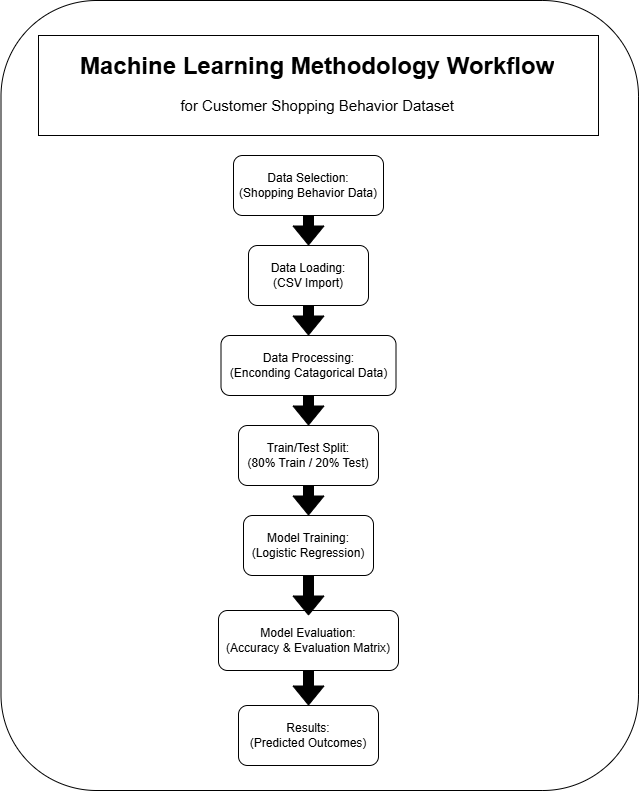

The diagram above was exported from draw.io. Its source (the exported page's mxGraphModel, read from the mxfile embedded in the PNG):
<mxGraphModel dx="1351" dy="2088" grid="1" gridSize="10" guides="1" tooltips="1" connect="1" arrows="1" fold="1" page="1" pageScale="1" pageWidth="827" pageHeight="1169" math="0" shadow="0">
  <root>
    <mxCell id="0" />
    <mxCell id="1" parent="0" />
    <mxCell id="hUEQd4L6zulOlEfMy0b4-18" parent="1" style="rounded=1;whiteSpace=wrap;html=1;rotation=-90;fillColor=light-dark(#FFFFFF,#88DBFF);" value="" vertex="1">
      <mxGeometry height="637.5" width="790" x="-33.75" y="51.25" as="geometry" />
    </mxCell>
    <mxCell id="_ziTHiUGkbXkLP5Qg15g-1" parent="1" style="rounded=1;whiteSpace=wrap;html=1;" value="Data Selection:&lt;br&gt;(Shopping Behavior Data)" vertex="1">
      <mxGeometry height="60" width="150" x="275" y="130" as="geometry" />
    </mxCell>
    <mxCell id="_ziTHiUGkbXkLP5Qg15g-3" parent="1" style="rounded=1;whiteSpace=wrap;html=1;" value="Data Loading:&lt;br&gt;(CSV Import)" vertex="1">
      <mxGeometry height="60" width="120" x="290" y="220" as="geometry" />
    </mxCell>
    <mxCell id="_ziTHiUGkbXkLP5Qg15g-4" edge="1" parent="1" source="_ziTHiUGkbXkLP5Qg15g-3" style="shape=flexArrow;endArrow=classic;html=1;rounded=0;exitX=0.5;exitY=1;exitDx=0;exitDy=0;entryX=0.5;entryY=0;entryDx=0;entryDy=0;fillColor=light-dark(default, #ffffff);" target="_ziTHiUGkbXkLP5Qg15g-5" value="">
      <mxGeometry height="50" relative="1" width="50" as="geometry">
        <mxPoint x="390" y="360" as="sourcePoint" />
        <mxPoint x="400" y="270" as="targetPoint" />
      </mxGeometry>
    </mxCell>
    <mxCell id="_ziTHiUGkbXkLP5Qg15g-5" parent="1" style="rounded=1;whiteSpace=wrap;html=1;" value="Data Processing:&lt;br&gt;(Enconding Catagorical Data)" vertex="1">
      <mxGeometry height="60" width="175" x="262.5" y="310" as="geometry" />
    </mxCell>
    <mxCell id="_ziTHiUGkbXkLP5Qg15g-6" parent="1" style="rounded=1;whiteSpace=wrap;html=1;" value="Train/Test Split:&lt;br&gt;(80% Train / 20% Test)" vertex="1">
      <mxGeometry height="60" width="140" x="280" y="400" as="geometry" />
    </mxCell>
    <mxCell id="hUEQd4L6zulOlEfMy0b4-1" parent="1" style="rounded=1;whiteSpace=wrap;html=1;" value="Model Training:&lt;br&gt;(Logistic Regression)" vertex="1">
      <mxGeometry height="60" width="130" x="285" y="490" as="geometry" />
    </mxCell>
    <mxCell id="hUEQd4L6zulOlEfMy0b4-4" parent="1" style="rounded=1;whiteSpace=wrap;html=1;" value="Model Evaluation:&lt;br&gt;(Accuracy &amp;amp; Evaluation Matrix)" vertex="1">
      <mxGeometry height="60" width="180" x="260" y="585" as="geometry" />
    </mxCell>
    <mxCell id="hUEQd4L6zulOlEfMy0b4-8" parent="1" style="rounded=1;whiteSpace=wrap;html=1;" value="Results:&lt;div&gt;(Predicted Outcomes)&lt;/div&gt;" vertex="1">
      <mxGeometry height="60" width="140" x="280" y="680" as="geometry" />
    </mxCell>
    <mxCell id="hUEQd4L6zulOlEfMy0b4-14" parent="1" style="rounded=0;whiteSpace=wrap;html=1;" value="" vertex="1">
      <mxGeometry height="100" width="560" x="80" y="10" as="geometry" />
    </mxCell>
    <mxCell id="hUEQd4L6zulOlEfMy0b4-12" parent="1" style="text;html=1;whiteSpace=wrap;overflow=hidden;rounded=0;" value="&lt;h1 style=&quot;margin-top: 0px;&quot;&gt;&lt;span style=&quot;background-color: light-dark(#ffffff, var(--ge-dark-color, #121212));&quot;&gt;Machine Learning Methodology Workflow&lt;/span&gt;&lt;/h1&gt;&lt;div style=&quot;text-align: center;&quot;&gt;&lt;font style=&quot;font-size: 15px; background-color: light-dark(#ffffff, var(--ge-dark-color, #121212));&quot;&gt;for Customer Shopping Behavior Dataset&lt;/font&gt;&lt;/div&gt;" vertex="1">
      <mxGeometry height="120" width="480" x="120" y="20" as="geometry" />
    </mxCell>
    <mxCell id="hUEQd4L6zulOlEfMy0b4-19" edge="1" parent="1" source="_ziTHiUGkbXkLP5Qg15g-1" style="shape=flexArrow;endArrow=classic;html=1;rounded=0;exitX=0.5;exitY=1;exitDx=0;exitDy=0;entryX=0.5;entryY=0;entryDx=0;entryDy=0;fillColor=light-dark(default, #ffffff);" target="_ziTHiUGkbXkLP5Qg15g-3" value="">
      <mxGeometry height="50" relative="1" width="50" as="geometry">
        <mxPoint x="340" y="200" as="sourcePoint" />
        <mxPoint x="340" y="230" as="targetPoint" />
      </mxGeometry>
    </mxCell>
    <mxCell id="hUEQd4L6zulOlEfMy0b4-20" edge="1" parent="1" source="_ziTHiUGkbXkLP5Qg15g-5" style="shape=flexArrow;endArrow=classic;html=1;rounded=0;exitX=0.5;exitY=1;exitDx=0;exitDy=0;entryX=0.5;entryY=0;entryDx=0;entryDy=0;fillColor=light-dark(default, #ffffff);" target="_ziTHiUGkbXkLP5Qg15g-6" value="">
      <mxGeometry height="50" relative="1" width="50" as="geometry">
        <mxPoint x="340" y="380" as="sourcePoint" />
        <mxPoint x="340" y="410" as="targetPoint" />
      </mxGeometry>
    </mxCell>
    <mxCell id="hUEQd4L6zulOlEfMy0b4-21" edge="1" parent="1" source="_ziTHiUGkbXkLP5Qg15g-6" style="shape=flexArrow;endArrow=classic;html=1;rounded=0;exitX=0.5;exitY=1;exitDx=0;exitDy=0;fillColor=light-dark(default, #ffffff);" value="">
      <mxGeometry height="50" relative="1" width="50" as="geometry">
        <mxPoint x="350" y="470" as="sourcePoint" />
        <mxPoint x="350" y="490" as="targetPoint" />
      </mxGeometry>
    </mxCell>
    <mxCell id="hUEQd4L6zulOlEfMy0b4-22" edge="1" parent="1" source="hUEQd4L6zulOlEfMy0b4-1" style="shape=flexArrow;endArrow=classic;html=1;rounded=0;exitX=0.5;exitY=1;exitDx=0;exitDy=0;fillColor=light-dark(default, #ffffff);" value="">
      <mxGeometry height="50" relative="1" width="50" as="geometry">
        <mxPoint x="350" y="570" as="sourcePoint" />
        <mxPoint x="350" y="590" as="targetPoint" />
      </mxGeometry>
    </mxCell>
    <mxCell id="hUEQd4L6zulOlEfMy0b4-23" edge="1" parent="1" source="hUEQd4L6zulOlEfMy0b4-4" style="shape=flexArrow;endArrow=classic;html=1;rounded=0;exitX=0.5;exitY=1;exitDx=0;exitDy=0;entryX=0.5;entryY=0;entryDx=0;entryDy=0;fillColor=light-dark(default, #ffffff);" target="hUEQd4L6zulOlEfMy0b4-8" value="">
      <mxGeometry height="50" relative="1" width="50" as="geometry">
        <mxPoint x="340" y="670" as="sourcePoint" />
        <mxPoint x="340" y="700" as="targetPoint" />
      </mxGeometry>
    </mxCell>
  </root>
</mxGraphModel>